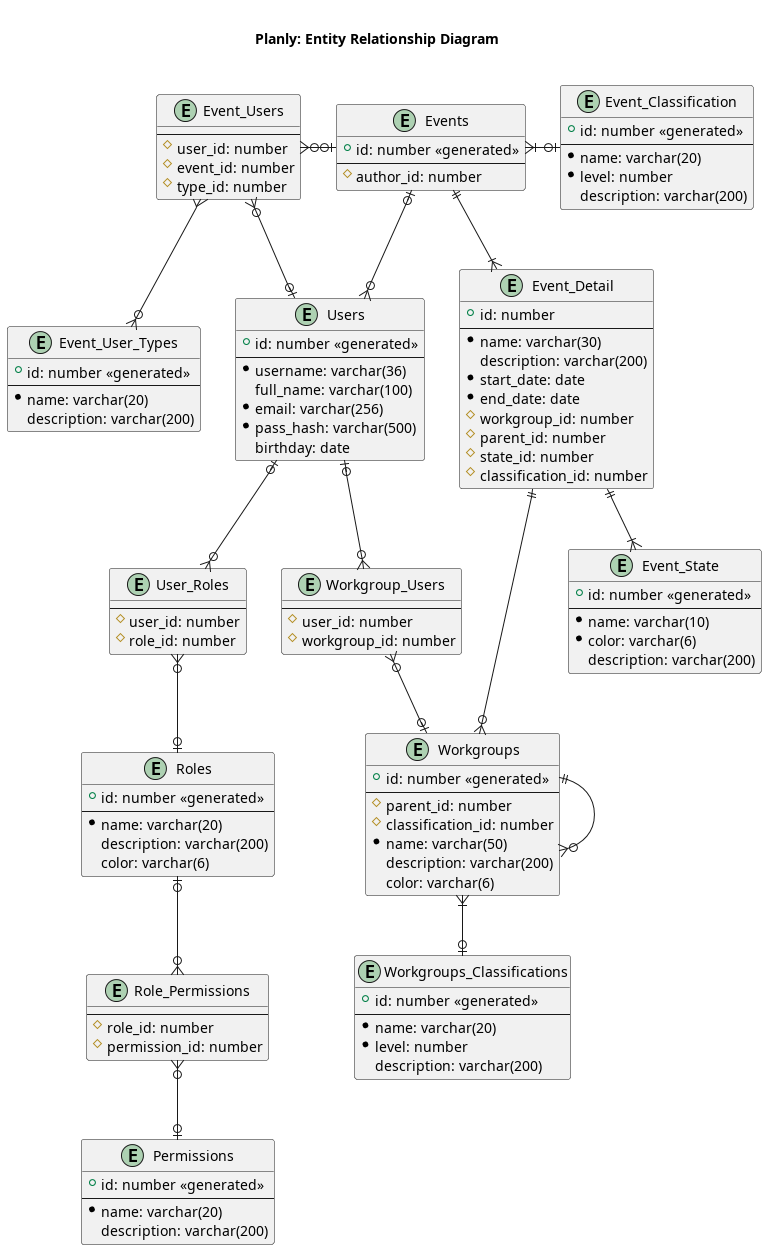

The diagram above was rendered by PlantUML. Its source (embedded in the PNG):
@startuml yumlyDatabaseDiagram

    title \n Planly: Entity Relationship Diagram \n

    entity Users {
        + id: number «generated»
        ---
        * username: varchar(36)
        full_name: varchar(100)
        * email: varchar(256)
        * pass_hash: varchar(500)
        birthday: date
    }

    entity Roles {
        + id: number «generated»
        ---
        * name: varchar(20)
        description: varchar(200)
        color: varchar(6)
    }

    entity User_Roles {
        ---
        # user_id: number
        # role_id: number
    }
    
    entity Permissions {
        + id: number «generated»
        ---
        * name: varchar(20)
        description: varchar(200)
    }

    entity Role_Permissions {
        ---
        # role_id: number
        # permission_id: number
    }

    entity Workgroups {
        + id: number «generated»
        ---
        # parent_id: number
        # classification_id: number
        * name: varchar(50)
        description: varchar(200)
        color: varchar(6)
    }

    entity Workgroup_Users {
        ---
        # user_id: number
        # workgroup_id: number
    }

    entity Workgroups_Classifications {
        + id: number «generated»
        ---
        * name: varchar(20)
        * level: number
        description: varchar(200)
    }

    entity Events {
        + id: number «generated»
        ---
        # author_id: number
    }

    entity Event_Users {
        ---
        # user_id: number
        # event_id: number
        # type_id: number
    }

    entity Event_User_Types {
        + id: number «generated»
        ---
        * name: varchar(20)
        description: varchar(200)
    }

    entity Event_State {
        + id: number «generated»
        ---
        * name: varchar(10)
        * color: varchar(6)
        description: varchar(200)
    }

    entity Event_Classification {
        + id: number «generated»
        ---
        * name: varchar(20)
        * level: number
        description: varchar(200)
    }

    entity Event_Detail {
        + id: number
        ---
        * name: varchar(30)
        description: varchar(200)
        * start_date: date
        * end_date: date
        # workgroup_id: number
        # parent_id: number
        # state_id: number
        # classification_id: number
    }

    Users |o--o{ User_Roles
    Users |o--o{ Event_Users
    User_Roles }o--o| Roles

    Users |o--o{ Workgroup_Users
    Workgroup_Users }o--o| Workgroups

    Roles |o--o{ Role_Permissions
    Role_Permissions }o--o| Permissions

    Events ||--|{ Event_Detail
    Events |o--o{ Users
    Events |o-left-o{ Event_Users
    Event_Users }--o{ Event_User_Types 
    Event_Detail ||--|{ Event_State
    Events }|-right-o| Event_Classification

    Workgroups }|--o| Workgroups_Classifications
    Workgroups ||--o{ Workgroups

    Event_Detail ||--o{ Workgroups
    ' Users ||--o{ Events




@enduml